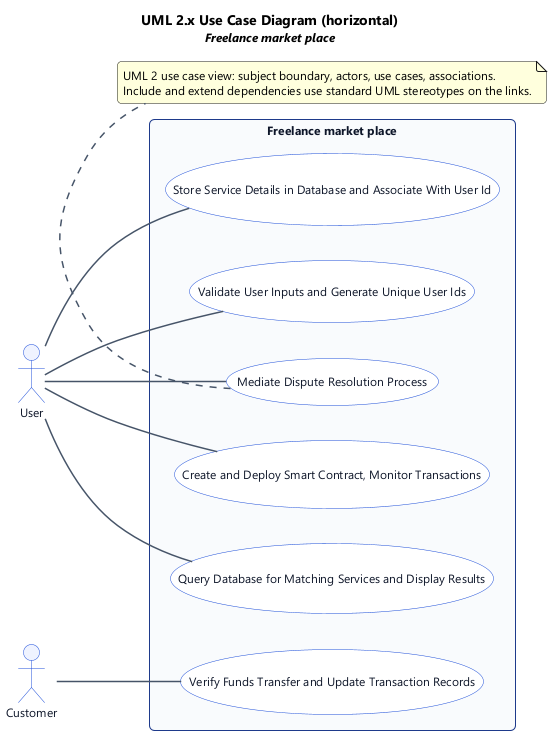

The diagram above was rendered by PlantUML. Its source (embedded in the PNG):
@startuml
' UML 2.x Use Case Diagram (PlantUML)
left to right direction

title UML 2.x Use Case Diagram (horizontal)\n<size:12><i>Freelance market place</i></size>

skinparam backgroundColor #FFFFFF
skinparam shadowing false
skinparam roundcorner 8
skinparam defaultFontName "Segoe UI", Helvetica, Arial, sans-serif
skinparam defaultFontSize 12
skinparam TitleFontSize 14
skinparam TitleFontStyle bold
skinparam rectangle {
  BackgroundColor #F8FAFC
  BorderColor #1e3a8a
  FontColor #0f172a
  RoundCorner 10
}
skinparam usecase {
  BackgroundColor #FFFFFF
  BorderColor #1d4ed8
  FontColor #0f172a
}
skinparam actor {
  BackgroundColor #EEF2FF
  BorderColor #1d4ed8
  FontColor #0f172a
}
skinparam arrow {
  Color #475569
  Thickness 1.5
}

' --- Actors (outside subject boundary) ---
actor "User" as act_0
actor "Customer" as act_1

' --- Subject (system boundary) & use cases ---
rectangle "Freelance market place" {
  usecase "Validate User Inputs and Generate Unique User Ids" as uc_0
  usecase "Store Service Details in Database and Associate With User Id" as uc_1
  usecase "Query Database for Matching Services and Display Results" as uc_2
  usecase "Verify Funds Transfer and Update Transaction Records" as uc_3
  usecase "Create and Deploy Smart Contract, Monitor Transactions" as uc_4
  usecase "Mediate Dispute Resolution Process" as uc_5
  ' use case ordering hint (horizontal)
  uc_0 -[hidden]right- uc_1
  uc_1 -[hidden]right- uc_2
  uc_2 -[hidden]right- uc_3
  uc_3 -[hidden]right- uc_4
  uc_4 -[hidden]right- uc_5
}

' --- Associations (actor to use case) ---
act_0 -- uc_0
act_0 -- uc_1
act_0 -- uc_2
act_1 -- uc_3
act_0 -- uc_4
act_0 -- uc_5

note bottom
  UML 2 use case view: subject boundary, actors, use cases, associations.
  Include and extend dependencies use standard UML stereotypes on the links.
end note

@enduml